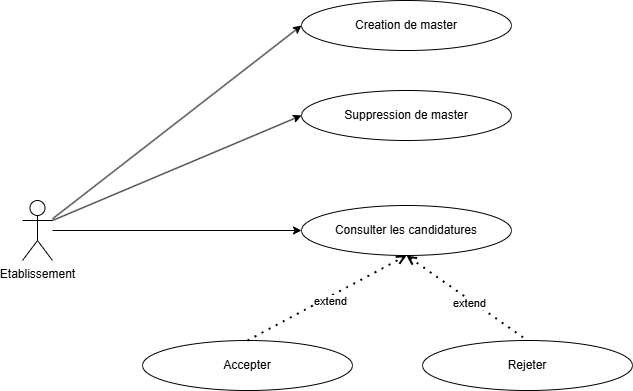

The diagram above was exported from draw.io. Its source (the exported page's mxGraphModel, read from the mxfile embedded in the PNG):
<mxGraphModel dx="1434" dy="778" grid="1" gridSize="10" guides="1" tooltips="1" connect="1" arrows="1" fold="1" page="1" pageScale="1" pageWidth="827" pageHeight="1169" math="0" shadow="0">
  <root>
    <mxCell id="0" />
    <mxCell id="1" parent="0" />
    <mxCell id="users_feedback" value="" style="endArrow=block;html=1;endSize=12;startArrow=none;startSize=14;startFill=0;edgeStyle=orthogonalEdgeStyle;rounded=0;exitX=0;exitY=0.5;exitDx=0;exitDy=0;entryX=0;entryY=0.5;entryDx=0;entryDy=0;endFill=1;" parent="1" target="feedback" edge="1">
      <mxGeometry relative="1" as="geometry">
        <mxPoint x="200" y="95" as="sourcePoint" />
        <mxPoint x="490" y="390" as="targetPoint" />
        <Array as="points">
          <mxPoint x="20" y="95" />
          <mxPoint x="20" y="515" />
        </Array>
      </mxGeometry>
    </mxCell>
    <mxCell id="users_feedback_label2" value="0..*" style="edgeLabel;html=1;align=center;verticalAlign=middle;resizable=0;points=[];" parent="users_feedback" vertex="1" connectable="0">
      <mxGeometry x="0.9" y="-1" relative="1" as="geometry">
        <mxPoint as="offset" />
      </mxGeometry>
    </mxCell>
    <mxCell id="Ic68_rj7VZZmHHNEVSfd-19" value="Etablissement" style="shape=umlActor;verticalLabelPosition=bottom;verticalAlign=top;html=1;outlineConnect=0;" vertex="1" parent="1">
      <mxGeometry x="30" y="260" width="30" height="60" as="geometry" />
    </mxCell>
    <mxCell id="Ic68_rj7VZZmHHNEVSfd-24" value="Creation de master" style="ellipse;whiteSpace=wrap;html=1;" vertex="1" parent="1">
      <mxGeometry x="309" y="60" width="210" height="50" as="geometry" />
    </mxCell>
    <mxCell id="Ic68_rj7VZZmHHNEVSfd-26" value="" style="endArrow=classic;html=1;rounded=0;entryX=0;entryY=0.5;entryDx=0;entryDy=0;" edge="1" parent="1" source="Ic68_rj7VZZmHHNEVSfd-19" target="Ic68_rj7VZZmHHNEVSfd-24">
      <mxGeometry width="50" height="50" relative="1" as="geometry">
        <mxPoint x="480" y="300" as="sourcePoint" />
        <mxPoint x="530" y="250" as="targetPoint" />
        <Array as="points" />
      </mxGeometry>
    </mxCell>
    <mxCell id="Ic68_rj7VZZmHHNEVSfd-27" value="Consulter les candidatures" style="ellipse;whiteSpace=wrap;html=1;" vertex="1" parent="1">
      <mxGeometry x="309" y="265" width="210" height="50" as="geometry" />
    </mxCell>
    <mxCell id="Ic68_rj7VZZmHHNEVSfd-28" value="" style="endArrow=classic;html=1;rounded=0;entryX=0;entryY=0.5;entryDx=0;entryDy=0;" edge="1" parent="1" target="Ic68_rj7VZZmHHNEVSfd-27" source="Ic68_rj7VZZmHHNEVSfd-19">
      <mxGeometry width="50" height="50" relative="1" as="geometry">
        <mxPoint x="70" y="467" as="sourcePoint" />
        <mxPoint x="540" y="440" as="targetPoint" />
        <Array as="points" />
      </mxGeometry>
    </mxCell>
    <mxCell id="Ic68_rj7VZZmHHNEVSfd-29" value="Accepter" style="ellipse;whiteSpace=wrap;html=1;" vertex="1" parent="1">
      <mxGeometry x="150" y="400" width="210" height="50" as="geometry" />
    </mxCell>
    <mxCell id="Ic68_rj7VZZmHHNEVSfd-31" value="Rejeter" style="ellipse;whiteSpace=wrap;html=1;" vertex="1" parent="1">
      <mxGeometry x="430" y="400" width="210" height="50" as="geometry" />
    </mxCell>
    <mxCell id="Ic68_rj7VZZmHHNEVSfd-32" value="" style="endArrow=open;dashed=1;html=1;dashPattern=1 3;strokeWidth=2;rounded=0;exitX=0.5;exitY=0;exitDx=0;exitDy=0;entryX=0.5;entryY=1;entryDx=0;entryDy=0;endFill=0;" edge="1" parent="1" source="Ic68_rj7VZZmHHNEVSfd-29" target="Ic68_rj7VZZmHHNEVSfd-27">
      <mxGeometry width="50" height="50" relative="1" as="geometry">
        <mxPoint x="480" y="300" as="sourcePoint" />
        <mxPoint x="530" y="250" as="targetPoint" />
      </mxGeometry>
    </mxCell>
    <mxCell id="Ic68_rj7VZZmHHNEVSfd-33" value="extend" style="edgeLabel;html=1;align=center;verticalAlign=middle;resizable=0;points=[];" vertex="1" connectable="0" parent="Ic68_rj7VZZmHHNEVSfd-32">
      <mxGeometry x="0.0062" y="-4" relative="1" as="geometry">
        <mxPoint as="offset" />
      </mxGeometry>
    </mxCell>
    <mxCell id="Ic68_rj7VZZmHHNEVSfd-34" value="" style="endArrow=none;dashed=1;html=1;dashPattern=1 3;strokeWidth=2;rounded=0;exitX=0.5;exitY=1;exitDx=0;exitDy=0;entryX=0.5;entryY=0;entryDx=0;entryDy=0;endFill=0;startArrow=open;startFill=0;" edge="1" parent="1" source="Ic68_rj7VZZmHHNEVSfd-27" target="Ic68_rj7VZZmHHNEVSfd-31">
      <mxGeometry width="50" height="50" relative="1" as="geometry">
        <mxPoint x="480" y="300" as="sourcePoint" />
        <mxPoint x="530" y="250" as="targetPoint" />
      </mxGeometry>
    </mxCell>
    <mxCell id="Ic68_rj7VZZmHHNEVSfd-35" value="extend" style="edgeLabel;html=1;align=center;verticalAlign=middle;resizable=0;points=[];" vertex="1" connectable="0" parent="Ic68_rj7VZZmHHNEVSfd-34">
      <mxGeometry x="0.0516" y="-3" relative="1" as="geometry">
        <mxPoint as="offset" />
      </mxGeometry>
    </mxCell>
    <mxCell id="Ic68_rj7VZZmHHNEVSfd-36" value="Suppression de master" style="ellipse;whiteSpace=wrap;html=1;" vertex="1" parent="1">
      <mxGeometry x="309" y="150" width="210" height="50" as="geometry" />
    </mxCell>
    <mxCell id="Ic68_rj7VZZmHHNEVSfd-37" value="" style="endArrow=classic;html=1;rounded=0;entryX=0;entryY=0.5;entryDx=0;entryDy=0;" edge="1" parent="1" target="Ic68_rj7VZZmHHNEVSfd-36">
      <mxGeometry width="50" height="50" relative="1" as="geometry">
        <mxPoint x="60" y="280" as="sourcePoint" />
        <mxPoint x="520" y="340" as="targetPoint" />
        <Array as="points" />
      </mxGeometry>
    </mxCell>
  </root>
</mxGraphModel>